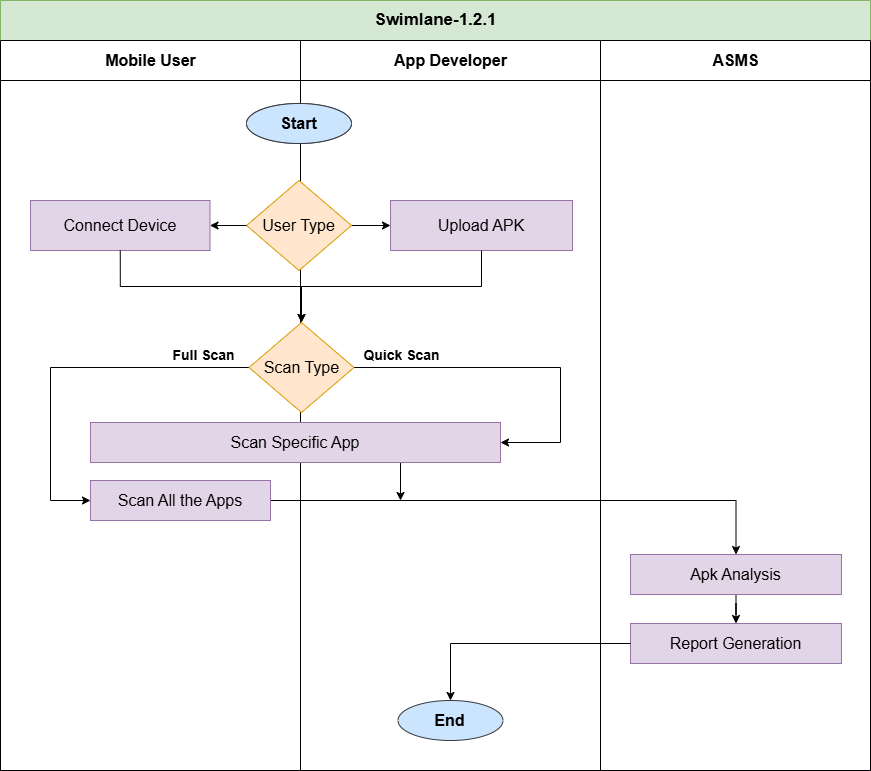

The diagram above was exported from draw.io. Its source (the exported page's mxGraphModel, read from the mxfile embedded in the PNG):
<mxGraphModel dx="1434" dy="2404" grid="1" gridSize="10" guides="1" tooltips="1" connect="1" arrows="1" fold="1" page="1" pageScale="1" pageWidth="1100" pageHeight="1700" math="0" shadow="0">
  <root>
    <mxCell id="0" />
    <mxCell id="1" parent="0" />
    <mxCell id="5wZfuDdgu5Wq1sojFTzt-1" value="&lt;font style=&quot;font-size: 17px;&quot;&gt;Swimlane-1.2.1&lt;/font&gt;" style="swimlane;childLayout=stackLayout;resizeParent=1;resizeParentMax=0;startSize=40;html=1;fillColor=#d5e8d4;strokeColor=#82b366;container=0;" parent="1" vertex="1">
      <mxGeometry x="190" y="-290" width="870" height="770" as="geometry" />
    </mxCell>
    <mxCell id="I6I--u4Ou6YhOGxtaU-s-29" style="edgeStyle=orthogonalEdgeStyle;rounded=0;orthogonalLoop=1;jettySize=auto;html=1;entryX=1;entryY=0.5;entryDx=0;entryDy=0;" parent="1" source="I6I--u4Ou6YhOGxtaU-s-22" target="I6I--u4Ou6YhOGxtaU-s-27" edge="1">
      <mxGeometry relative="1" as="geometry">
        <Array as="points">
          <mxPoint x="750" y="77" />
          <mxPoint x="750" y="152" />
        </Array>
      </mxGeometry>
    </mxCell>
    <mxCell id="5wZfuDdgu5Wq1sojFTzt-2" value="&lt;font style=&quot;font-size: 16px;&quot;&gt;Mobile User&lt;/font&gt;" style="swimlane;startSize=40;html=1;" parent="1" vertex="1">
      <mxGeometry x="190" y="-250" width="300" height="730" as="geometry" />
    </mxCell>
    <mxCell id="I6I--u4Ou6YhOGxtaU-s-33" value="&lt;b style=&quot;&quot;&gt;&lt;font style=&quot;font-size: 14px;&quot;&gt;Full Scan&lt;/font&gt;&lt;/b&gt;" style="text;html=1;align=center;verticalAlign=middle;resizable=0;points=[];autosize=1;strokeColor=none;fillColor=none;" parent="5wZfuDdgu5Wq1sojFTzt-2" vertex="1">
      <mxGeometry x="158.49999999999955" y="300" width="90" height="30" as="geometry" />
    </mxCell>
    <mxCell id="hbvAIsKhMbOs0bW4Qnbh-2" value="&lt;font style=&quot;font-size: 16px;&quot;&gt;Connect Device&lt;/font&gt;" style="rounded=0;whiteSpace=wrap;html=1;fillColor=#e1d5e7;strokeColor=#9673a6;" parent="5wZfuDdgu5Wq1sojFTzt-2" vertex="1">
      <mxGeometry x="30" y="160" width="179.5" height="50" as="geometry" />
    </mxCell>
    <mxCell id="5wZfuDdgu5Wq1sojFTzt-4" value="&lt;font style=&quot;font-size: 16px;&quot;&gt;App Developer&lt;/font&gt;" style="swimlane;startSize=40;html=1;container=0;" parent="1" vertex="1">
      <mxGeometry x="490" y="-250" width="300" height="730" as="geometry" />
    </mxCell>
    <mxCell id="3FcG2Be4jtpIELwERzMK-2" value="&lt;font style=&quot;font-size: 16px;&quot;&gt;&lt;b&gt;Start&lt;/b&gt;&lt;/font&gt;" style="ellipse;whiteSpace=wrap;html=1;fillColor=#cce5ff;strokeColor=#36393d;" parent="5wZfuDdgu5Wq1sojFTzt-4" vertex="1">
      <mxGeometry x="-54.000000000000455" y="63" width="105" height="40" as="geometry" />
    </mxCell>
    <mxCell id="I6I--u4Ou6YhOGxtaU-s-28" style="edgeStyle=orthogonalEdgeStyle;rounded=0;orthogonalLoop=1;jettySize=auto;html=1;entryX=0;entryY=0.5;entryDx=0;entryDy=0;" parent="1" source="I6I--u4Ou6YhOGxtaU-s-22" target="3FcG2Be4jtpIELwERzMK-31" edge="1">
      <mxGeometry relative="1" as="geometry">
        <Array as="points">
          <mxPoint x="240" y="77" />
          <mxPoint x="240" y="210" />
        </Array>
      </mxGeometry>
    </mxCell>
    <mxCell id="wcvZQyOaOClr3AaN4ubS-10" value="&lt;font style=&quot;font-size: 16px;&quot;&gt;App Developer&lt;/font&gt;" style="swimlane;startSize=40;html=1;container=0;" parent="1" vertex="1">
      <mxGeometry x="490" y="-250" width="300" height="730" as="geometry" />
    </mxCell>
    <mxCell id="wcvZQyOaOClr3AaN4ubS-13" value="&lt;font style=&quot;font-size: 16px;&quot;&gt;&lt;b&gt;Start&lt;/b&gt;&lt;/font&gt;" style="ellipse;whiteSpace=wrap;html=1;fillColor=#cce5ff;strokeColor=#36393d;" parent="wcvZQyOaOClr3AaN4ubS-10" vertex="1">
      <mxGeometry x="-54.000000000000455" y="63" width="105" height="40" as="geometry" />
    </mxCell>
    <mxCell id="I6I--u4Ou6YhOGxtaU-s-34" value="&lt;b style=&quot;&quot;&gt;&lt;font style=&quot;font-size: 14px;&quot;&gt;Quick Scan&lt;/font&gt;&lt;/b&gt;" style="text;html=1;align=center;verticalAlign=middle;resizable=0;points=[];autosize=1;strokeColor=none;fillColor=none;" parent="wcvZQyOaOClr3AaN4ubS-10" vertex="1">
      <mxGeometry x="50.999999999999545" y="300" width="100" height="30" as="geometry" />
    </mxCell>
    <mxCell id="wcvZQyOaOClr3AaN4ubS-39" value="&lt;font style=&quot;font-size: 16px;&quot;&gt;&lt;b&gt;End&lt;/b&gt;&lt;/font&gt;" style="ellipse;whiteSpace=wrap;html=1;fillColor=#cce5ff;strokeColor=#36393d;" parent="wcvZQyOaOClr3AaN4ubS-10" vertex="1">
      <mxGeometry x="97.49999999999955" y="660" width="105" height="40" as="geometry" />
    </mxCell>
    <mxCell id="hbvAIsKhMbOs0bW4Qnbh-5" style="edgeStyle=orthogonalEdgeStyle;rounded=0;orthogonalLoop=1;jettySize=auto;html=1;exitX=1;exitY=0.5;exitDx=0;exitDy=0;" parent="wcvZQyOaOClr3AaN4ubS-10" source="hbvAIsKhMbOs0bW4Qnbh-4" target="hbvAIsKhMbOs0bW4Qnbh-1" edge="1">
      <mxGeometry relative="1" as="geometry" />
    </mxCell>
    <mxCell id="hbvAIsKhMbOs0bW4Qnbh-4" value="&lt;font style=&quot;font-size: 16px;&quot;&gt;User Type&lt;/font&gt;" style="rhombus;whiteSpace=wrap;html=1;fillColor=#ffe6cc;strokeColor=#d79b00;" parent="wcvZQyOaOClr3AaN4ubS-10" vertex="1">
      <mxGeometry x="-54" y="140" width="105" height="90" as="geometry" />
    </mxCell>
    <mxCell id="hbvAIsKhMbOs0bW4Qnbh-1" value="&lt;font style=&quot;font-size: 16px;&quot;&gt;Upload APK&lt;/font&gt;" style="rounded=0;whiteSpace=wrap;html=1;fillColor=#e1d5e7;strokeColor=#9673a6;" parent="wcvZQyOaOClr3AaN4ubS-10" vertex="1">
      <mxGeometry x="90" y="160" width="182" height="50" as="geometry" />
    </mxCell>
    <mxCell id="wcvZQyOaOClr3AaN4ubS-18" value="&lt;font style=&quot;font-size: 16px;&quot;&gt;ASMS&lt;/font&gt;" style="swimlane;startSize=40;html=1;container=0;" parent="1" vertex="1">
      <mxGeometry x="790" y="-250" width="270" height="730" as="geometry" />
    </mxCell>
    <mxCell id="wcvZQyOaOClr3AaN4ubS-19" style="edgeStyle=orthogonalEdgeStyle;rounded=0;orthogonalLoop=1;jettySize=auto;html=1;entryX=0;entryY=0.5;entryDx=0;entryDy=0;" parent="wcvZQyOaOClr3AaN4ubS-18" edge="1">
      <mxGeometry relative="1" as="geometry">
        <Array as="points">
          <mxPoint x="-120" y="83" />
          <mxPoint x="-120" y="151" />
        </Array>
        <mxPoint x="-92.5" y="151" as="targetPoint" />
      </mxGeometry>
    </mxCell>
    <mxCell id="wcvZQyOaOClr3AaN4ubS-42" style="edgeStyle=orthogonalEdgeStyle;rounded=0;orthogonalLoop=1;jettySize=auto;html=1;entryX=0.5;entryY=0;entryDx=0;entryDy=0;" parent="wcvZQyOaOClr3AaN4ubS-18" source="wcvZQyOaOClr3AaN4ubS-8" target="wcvZQyOaOClr3AaN4ubS-41" edge="1">
      <mxGeometry relative="1" as="geometry" />
    </mxCell>
    <mxCell id="wcvZQyOaOClr3AaN4ubS-8" value="&lt;font style=&quot;font-size: 16px;&quot;&gt;Apk Analysis&lt;/font&gt;" style="rounded=0;whiteSpace=wrap;html=1;fillColor=#e1d5e7;strokeColor=#9673a6;" parent="wcvZQyOaOClr3AaN4ubS-18" vertex="1">
      <mxGeometry x="30" y="514" width="211" height="40" as="geometry" />
    </mxCell>
    <mxCell id="wcvZQyOaOClr3AaN4ubS-41" value="&lt;font style=&quot;font-size: 16px;&quot;&gt;Report Generation&lt;/font&gt;" style="rounded=0;whiteSpace=wrap;html=1;fillColor=#e1d5e7;strokeColor=#9673a6;" parent="wcvZQyOaOClr3AaN4ubS-18" vertex="1">
      <mxGeometry x="30" y="583" width="211" height="40" as="geometry" />
    </mxCell>
    <mxCell id="wcvZQyOaOClr3AaN4ubS-27" style="edgeStyle=orthogonalEdgeStyle;rounded=0;orthogonalLoop=1;jettySize=auto;html=1;" parent="1" source="3FcG2Be4jtpIELwERzMK-31" target="wcvZQyOaOClr3AaN4ubS-8" edge="1">
      <mxGeometry relative="1" as="geometry">
        <mxPoint x="925.5" y="240" as="targetPoint" />
      </mxGeometry>
    </mxCell>
    <mxCell id="3FcG2Be4jtpIELwERzMK-31" value="&lt;font style=&quot;font-size: 16px;&quot;&gt;Scan All the Apps&lt;/font&gt;" style="rounded=0;whiteSpace=wrap;html=1;fillColor=#e1d5e7;strokeColor=#9673a6;" parent="1" vertex="1">
      <mxGeometry x="280" y="190" width="180" height="40" as="geometry" />
    </mxCell>
    <mxCell id="wcvZQyOaOClr3AaN4ubS-28" style="edgeStyle=orthogonalEdgeStyle;rounded=0;orthogonalLoop=1;jettySize=auto;html=1;exitX=0.75;exitY=1;exitDx=0;exitDy=0;" parent="1" source="I6I--u4Ou6YhOGxtaU-s-27" edge="1">
      <mxGeometry relative="1" as="geometry">
        <mxPoint x="590" y="210" as="targetPoint" />
      </mxGeometry>
    </mxCell>
    <mxCell id="I6I--u4Ou6YhOGxtaU-s-27" value="&lt;font style=&quot;font-size: 16px;&quot;&gt;Scan Specific App&lt;/font&gt;" style="rounded=0;whiteSpace=wrap;html=1;fillColor=#e1d5e7;strokeColor=#9673a6;" parent="1" vertex="1">
      <mxGeometry x="280" y="132" width="410" height="40" as="geometry" />
    </mxCell>
    <mxCell id="I6I--u4Ou6YhOGxtaU-s-22" value="&lt;font style=&quot;font-size: 16px;&quot;&gt;Scan Type&lt;/font&gt;" style="rhombus;whiteSpace=wrap;html=1;fillColor=#ffe6cc;strokeColor=#d79b00;" parent="1" vertex="1">
      <mxGeometry x="438.5" y="32" width="105" height="90" as="geometry" />
    </mxCell>
    <mxCell id="wcvZQyOaOClr3AaN4ubS-40" style="edgeStyle=orthogonalEdgeStyle;rounded=0;orthogonalLoop=1;jettySize=auto;html=1;entryX=0.5;entryY=0;entryDx=0;entryDy=0;exitX=0;exitY=0.5;exitDx=0;exitDy=0;" parent="1" source="wcvZQyOaOClr3AaN4ubS-41" target="wcvZQyOaOClr3AaN4ubS-39" edge="1">
      <mxGeometry relative="1" as="geometry" />
    </mxCell>
    <mxCell id="hbvAIsKhMbOs0bW4Qnbh-6" style="edgeStyle=orthogonalEdgeStyle;rounded=0;orthogonalLoop=1;jettySize=auto;html=1;exitX=0;exitY=0.5;exitDx=0;exitDy=0;" parent="1" source="hbvAIsKhMbOs0bW4Qnbh-4" target="hbvAIsKhMbOs0bW4Qnbh-2" edge="1">
      <mxGeometry relative="1" as="geometry" />
    </mxCell>
    <mxCell id="hbvAIsKhMbOs0bW4Qnbh-8" style="edgeStyle=orthogonalEdgeStyle;rounded=0;orthogonalLoop=1;jettySize=auto;html=1;exitX=0.5;exitY=1;exitDx=0;exitDy=0;" parent="1" source="hbvAIsKhMbOs0bW4Qnbh-2" target="I6I--u4Ou6YhOGxtaU-s-22" edge="1">
      <mxGeometry relative="1" as="geometry" />
    </mxCell>
    <mxCell id="hbvAIsKhMbOs0bW4Qnbh-11" style="edgeStyle=orthogonalEdgeStyle;rounded=0;orthogonalLoop=1;jettySize=auto;html=1;exitX=0.5;exitY=1;exitDx=0;exitDy=0;entryX=0.5;entryY=0;entryDx=0;entryDy=0;" parent="1" source="hbvAIsKhMbOs0bW4Qnbh-1" target="I6I--u4Ou6YhOGxtaU-s-22" edge="1">
      <mxGeometry relative="1" as="geometry" />
    </mxCell>
  </root>
</mxGraphModel>